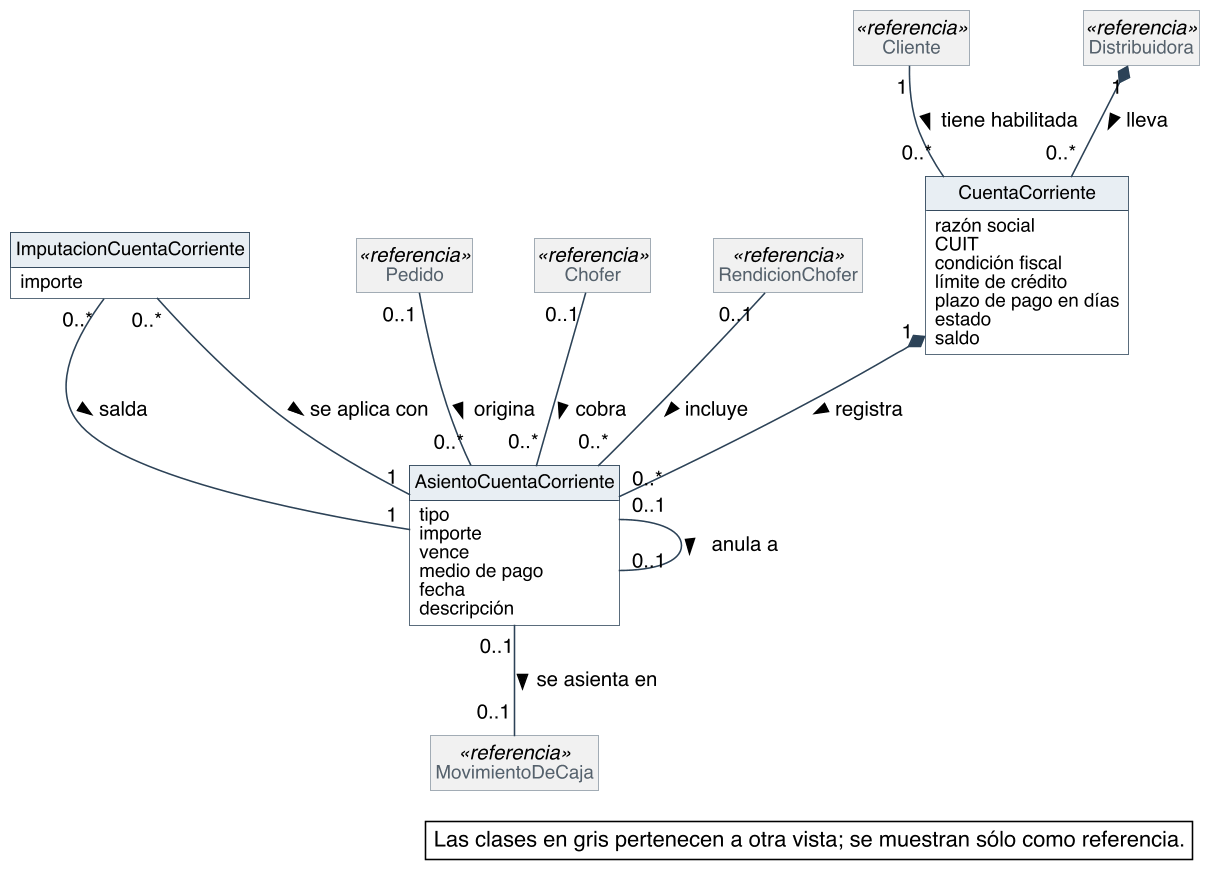

The diagram above was rendered by PlantUML. Its source (embedded in the PNG):
@startuml
skinparam backgroundColor #FFFFFF
skinparam shadowing false
skinparam defaultFontName Helvetica
skinparam defaultFontSize 13
skinparam dpi 150
skinparam nodesep 40
skinparam ranksep 55
skinparam classAttributeIconSize 0
skinparam roundCorner 0
skinparam class {
  BorderColor #2C4257
  BackgroundColor #FFFFFF
  ArrowColor #2C4257
  FontSize 14
  AttributeFontSize 12
  HeaderBackgroundColor #E8EEF3
}
skinparam class<<referencia>> {
  BackgroundColor #F1F1F1
  BorderColor #8A97A3
  FontColor #55616C
}
skinparam note {
  BackgroundColor #FFFFFF
  BorderColor #2C4257
}
skinparam packageStyle rectangle
skinparam package {
  BorderColor #8A97A3
  FontSize 13
  FontColor #55616C
}
hide circle
hide methods
hide empty members

class CuentaCorriente {
  razón social
  CUIT
  condición fiscal
  límite de crédito
  plazo de pago en días
  estado
  saldo
}
class AsientoCuentaCorriente {
  tipo
  importe
  vence
  medio de pago
  fecha
  descripción
}
class ImputacionCuentaCorriente {
  importe
}
class Cliente <<referencia>>
class Distribuidora <<referencia>>
class Pedido <<referencia>>
class MovimientoDeCaja <<referencia>>
class Chofer <<referencia>>
class RendicionChofer <<referencia>>


Distribuidora "1" *-- "0..*" CuentaCorriente : lleva >
Cliente "1" -- "0..*" CuentaCorriente : tiene habilitada >
CuentaCorriente "1" *-- "0..*" AsientoCuentaCorriente : registra >
Pedido "0..1" -- "0..*" AsientoCuentaCorriente : origina >
AsientoCuentaCorriente "0..1" -- "0..1" MovimientoDeCaja : se asienta en >
Chofer "0..1" -- "0..*" AsientoCuentaCorriente : cobra >
RendicionChofer "0..1" -- "0..*" AsientoCuentaCorriente : incluye >
AsientoCuentaCorriente "0..1" -- "0..1" AsientoCuentaCorriente : anula a >
ImputacionCuentaCorriente "0..*" -- "1" AsientoCuentaCorriente : salda >
ImputacionCuentaCorriente "0..*" -- "1" AsientoCuentaCorriente : se aplica con >

legend bottom right
  Las clases en gris pertenecen a otra vista; se muestran sólo como referencia.
endlegend
@enduml